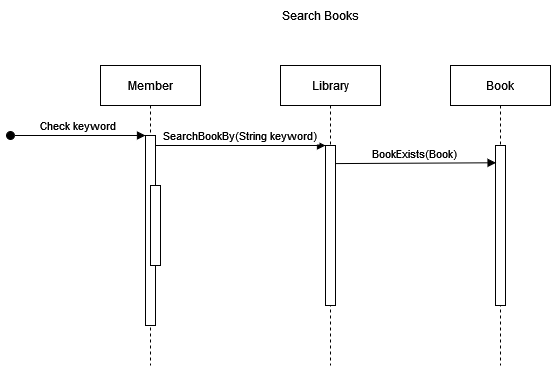

The diagram above was exported from draw.io. Its source (the exported page's mxGraphModel, read from the mxfile embedded in the PNG):
<mxGraphModel dx="813" dy="425" grid="1" gridSize="10" guides="1" tooltips="1" connect="1" arrows="1" fold="1" page="1" pageScale="1" pageWidth="850" pageHeight="1100" math="0" shadow="0">
  <root>
    <mxCell id="0" />
    <mxCell id="1" parent="0" />
    <mxCell id="3nuBFxr9cyL0pnOWT2aG-1" value="Member" style="shape=umlLifeline;perimeter=lifelinePerimeter;container=1;collapsible=0;recursiveResize=0;rounded=0;shadow=0;strokeWidth=1;" parent="1" vertex="1">
      <mxGeometry x="120" y="80" width="100" height="300" as="geometry" />
    </mxCell>
    <mxCell id="3nuBFxr9cyL0pnOWT2aG-2" value="" style="points=[];perimeter=orthogonalPerimeter;rounded=0;shadow=0;strokeWidth=1;" parent="3nuBFxr9cyL0pnOWT2aG-1" vertex="1">
      <mxGeometry x="45" y="70" width="10" height="190" as="geometry" />
    </mxCell>
    <mxCell id="3nuBFxr9cyL0pnOWT2aG-3" value="Check keyword" style="verticalAlign=bottom;startArrow=oval;endArrow=block;startSize=8;shadow=0;strokeWidth=1;" parent="3nuBFxr9cyL0pnOWT2aG-1" target="3nuBFxr9cyL0pnOWT2aG-2" edge="1">
      <mxGeometry relative="1" as="geometry">
        <mxPoint x="-90" y="70" as="sourcePoint" />
      </mxGeometry>
    </mxCell>
    <mxCell id="3nuBFxr9cyL0pnOWT2aG-4" value="" style="points=[];perimeter=orthogonalPerimeter;rounded=0;shadow=0;strokeWidth=1;" parent="3nuBFxr9cyL0pnOWT2aG-1" vertex="1">
      <mxGeometry x="50" y="120" width="10" height="80" as="geometry" />
    </mxCell>
    <mxCell id="3nuBFxr9cyL0pnOWT2aG-5" value="Library" style="shape=umlLifeline;perimeter=lifelinePerimeter;container=1;collapsible=0;recursiveResize=0;rounded=0;shadow=0;strokeWidth=1;" parent="1" vertex="1">
      <mxGeometry x="300" y="80" width="100" height="300" as="geometry" />
    </mxCell>
    <mxCell id="3nuBFxr9cyL0pnOWT2aG-6" value="" style="points=[];perimeter=orthogonalPerimeter;rounded=0;shadow=0;strokeWidth=1;" parent="3nuBFxr9cyL0pnOWT2aG-5" vertex="1">
      <mxGeometry x="45" y="80" width="10" height="160" as="geometry" />
    </mxCell>
    <mxCell id="3nuBFxr9cyL0pnOWT2aG-8" value="SearchBookBy(String keyword)" style="verticalAlign=bottom;endArrow=block;entryX=0;entryY=0;shadow=0;strokeWidth=1;" parent="1" source="3nuBFxr9cyL0pnOWT2aG-2" target="3nuBFxr9cyL0pnOWT2aG-6" edge="1">
      <mxGeometry relative="1" as="geometry">
        <mxPoint x="275" y="160" as="sourcePoint" />
      </mxGeometry>
    </mxCell>
    <mxCell id="JFa4wBsaHOZqJIE5hJR4-1" value="Book" style="shape=umlLifeline;perimeter=lifelinePerimeter;container=1;collapsible=0;recursiveResize=0;rounded=0;shadow=0;strokeWidth=1;" parent="1" vertex="1">
      <mxGeometry x="470" y="80" width="100" height="300" as="geometry" />
    </mxCell>
    <mxCell id="JFa4wBsaHOZqJIE5hJR4-2" value="" style="points=[];perimeter=orthogonalPerimeter;rounded=0;shadow=0;strokeWidth=1;" parent="JFa4wBsaHOZqJIE5hJR4-1" vertex="1">
      <mxGeometry x="45" y="80" width="10" height="160" as="geometry" />
    </mxCell>
    <mxCell id="JFa4wBsaHOZqJIE5hJR4-4" value="BookExists(Book)" style="verticalAlign=bottom;endArrow=block;shadow=0;strokeWidth=1;exitX=0.986;exitY=0.113;exitDx=0;exitDy=0;exitPerimeter=0;entryX=0.055;entryY=0.108;entryDx=0;entryDy=0;entryPerimeter=0;" parent="1" source="3nuBFxr9cyL0pnOWT2aG-6" target="JFa4wBsaHOZqJIE5hJR4-2" edge="1">
      <mxGeometry relative="1" as="geometry">
        <mxPoint x="358" y="180" as="sourcePoint" />
        <mxPoint x="516" y="180" as="targetPoint" />
      </mxGeometry>
    </mxCell>
    <mxCell id="JFa4wBsaHOZqJIE5hJR4-8" value="Search Books" style="text;html=1;align=center;verticalAlign=middle;resizable=0;points=[];autosize=1;strokeColor=none;fillColor=none;" parent="1" vertex="1">
      <mxGeometry x="290" y="15" width="100" height="30" as="geometry" />
    </mxCell>
  </root>
</mxGraphModel>